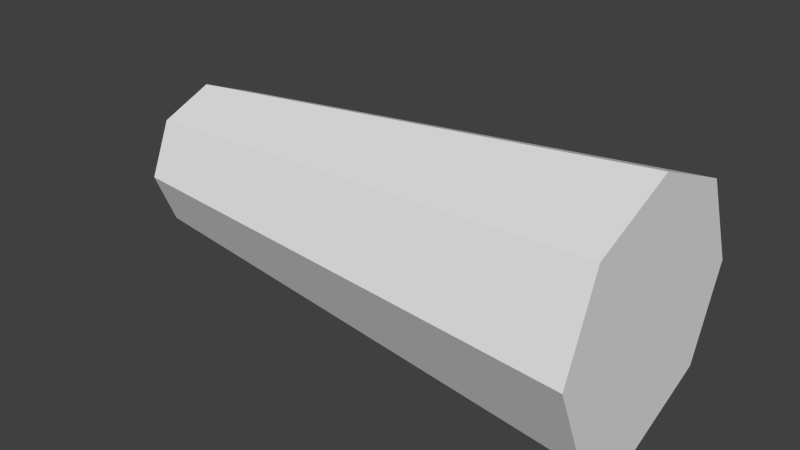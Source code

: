# Source: flux_ship.blend  (saved by Blender 2.77.0; exported with 4.5.12 LTS)
import bpy
from mathutils import Matrix  # noqa: F401  (used for matrix-valued properties, if any)

bpy.ops.wm.read_factory_settings(use_empty=True)
scene = bpy.context.scene
scene.name = 'Scene'

# ---- collections
col_collection_1 = bpy.data.collections.new('Collection 1'); scene.collection.children.link(col_collection_1)

# ---- world
world_world = bpy.data.worlds.new('World'); scene.world = world_world
world_world.color = (0.05088, 0.05088, 0.05088)
world_world.use_sun_shadow = False
world_world.sun_shadow_jitter_overblur = 0.0
world_world.cycles.sampling_method = 'NONE'
world_world.cycles.sample_map_resolution = 256

# ---- meshes
me_cube_000 = bpy.data.meshes.new('Cube.000')
me_cube_000.from_pydata([(-1.0, 1.1, -2.384e-08), (3.0, 1.5, 2.384e-07), (-1.0, 0.9243, -0.4243), (3.0, 1.207, -0.7071), (-1.0, 0.5, -0.6), (3.0, 0.5, -1.0), (-1.0, 0.07574, -0.4243), (3.0, -0.2071, -0.7071), (-1.0, -0.1, -9.537e-08), (3.0, -0.5, 0.0), (-1.0, 0.07574, 0.4243), (3.0, -0.2071, 0.7071), (-1.0, 0.5, 0.6), (3.0, 0.5, 1.0), (-1.0, 0.9243, 0.4243), (3.0, 1.207, 0.7071)], [], [(0, 1, 3, 2), (2, 3, 5, 4), (4, 5, 7, 6), (6, 7, 9, 8), (8, 9, 11, 10), (10, 11, 13, 12), (3, 1, 15, 13, 11, 9, 7, 5), (12, 13, 15, 14), (14, 15, 1, 0), (0, 2, 4, 6, 8, 10, 12, 14)])
_uv = me_cube_000.uv_layers.new(name='UVMap')
_uv.uv.foreach_set('vector', [0.0, 0.0, 1.0, 0.0, 1.0, 1.0, 0.0, 1.0, 0.0, 0.0, 1.0, 0.0, 1.0, 1.0, 0.0, 1.0, 0.0, 0.0, 1.0, 0.0, 1.0, 1.0, 0.0, 1.0, 0.0, 0.0, 1.0, 0.0, 1.0, 1.0, 0.0, 1.0, 0.0, 0.0, 1.0, 0.0, 1.0, 1.0, 0.0, 1.0, 0.0, 0.0, 1.0, 0.0, 1.0, 1.0, 0.0, 1.0, 0.5, 1.0, 0.8536, 0.8536, 1.0, 0.5, 0.8536, 0.1464, 0.5, 0.0, 0.1464, 0.1464, 0.0, 0.5, 0.1464, 0.8536, 0.0, 0.0, 1.0, 0.0, 1.0, 1.0, 0.0, 1.0, 0.0, 0.0, 1.0, 0.0, 1.0, 1.0, 0.0, 1.0, 0.5, 1.0, 0.8536, 0.8536, 1.0, 0.5, 0.8536, 0.1464, 0.5, 0.0, 0.1464, 0.1464, 0.0, 0.5, 0.1464, 0.8536])
me_cube_000.use_remesh_preserve_volume = False
me_cube_000.use_remesh_preserve_attributes = False
me_cube_000.use_mirror_vertex_groups = False
me_cube_000.update()

# ---- objects
ob_cube_001 = bpy.data.objects.new('Cube.001', me_cube_000)

# ---- transforms, parenting, visibility, modifiers, constraints
ob_cube_001.location = (0.0, -1.0, 0.0)
ob_cube_001.lineart.crease_threshold = 0.0

# ---- collection membership
col_collection_1.objects.link(ob_cube_001)

# ---- scene / render settings (as saved in the file)
scene.frame_start = 1; scene.frame_end = 250; scene.frame_set(1)
scene.render.engine = 'BLENDER_EEVEE_NEXT'
scene.render.image_settings.color_mode = 'RGB'
scene.render.image_settings.compression = 90
scene.render.resolution_percentage = 50
scene.render.dither_intensity = 0.0
scene.cycles.use_denoising = False
scene.cycles.samples = 10
scene.cycles.sampling_pattern = 'TABULATED_SOBOL'
scene.cycles.light_sampling_threshold = 0.0
scene.cycles.use_adaptive_sampling = False
scene.cycles.use_light_tree = False
scene.cycles.blur_glossy = 0.0
scene.cycles.volume_bounces = 1
scene.cycles.pixel_filter_type = 'GAUSSIAN'
scene.cycles.sample_clamp_indirect = 0.0
scene.view_settings.view_transform = 'Standard'
bpy.context.view_layer.update()

# ---- added for rendering (the .blend has no active camera and no usable light): camera, sun
cam_auto = bpy.data.cameras.new('AutoCamera')
cam_auto.lens = 50.0
cam_auto.sensor_width = 36.0
cam_auto.clip_end = 1000.0
ob_auto_camera = bpy.data.objects.new('AutoCamera', cam_auto)
scene.collection.objects.link(ob_auto_camera)
ob_auto_camera.location = (5.53266, -5.93919, 3.62613)
ob_auto_camera.rotation_euler = (1.09748, -7.21219e-08, 0.694738)
scene.camera = ob_auto_camera
light_auto_sun = bpy.data.lights.new('AutoSun', 'SUN')
light_auto_sun.energy = 3.0
light_auto_sun.angle = 0.0523599
ob_auto_sun = bpy.data.objects.new('AutoSun', light_auto_sun)
scene.collection.objects.link(ob_auto_sun)
ob_auto_sun.rotation_euler = (0.872665, 0.174533, 0.523599)
bpy.context.view_layer.update()
